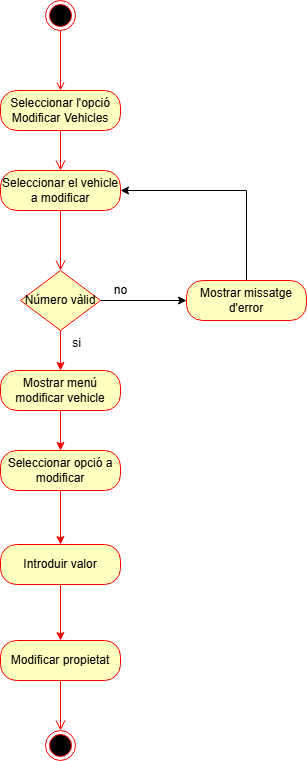

The diagram above was exported from draw.io. Its source (the exported page's mxGraphModel, read from the mxfile embedded in the PNG):
<mxGraphModel dx="2033" dy="1112" grid="1" gridSize="10" guides="1" tooltips="1" connect="1" arrows="1" fold="1" page="1" pageScale="1" pageWidth="827" pageHeight="1169" math="0" shadow="0">
  <root>
    <mxCell id="0" />
    <mxCell id="1" parent="0" />
    <mxCell id="3Le1k3sepenE1xq-hTHM-4" style="edgeStyle=orthogonalEdgeStyle;rounded=0;orthogonalLoop=1;jettySize=auto;html=1;strokeColor=#FF0000;endArrow=open;endFill=0;" parent="1" source="3Le1k3sepenE1xq-hTHM-1" target="3Le1k3sepenE1xq-hTHM-2" edge="1">
      <mxGeometry relative="1" as="geometry" />
    </mxCell>
    <mxCell id="3Le1k3sepenE1xq-hTHM-1" value="" style="ellipse;html=1;shape=endState;fillColor=#000000;strokeColor=#ff0000;" parent="1" vertex="1">
      <mxGeometry x="399" y="40" width="30" height="30" as="geometry" />
    </mxCell>
    <mxCell id="3Le1k3sepenE1xq-hTHM-2" value="Seleccionar l'opció Modificar Vehicles" style="rounded=1;whiteSpace=wrap;html=1;arcSize=40;fontColor=#000000;fillColor=#ffffc0;strokeColor=#ff0000;" parent="1" vertex="1">
      <mxGeometry x="354" y="130" width="120" height="40" as="geometry" />
    </mxCell>
    <mxCell id="3Le1k3sepenE1xq-hTHM-3" value="" style="edgeStyle=orthogonalEdgeStyle;html=1;verticalAlign=bottom;endArrow=open;endSize=8;strokeColor=#ff0000;rounded=0;entryX=0.5;entryY=0;entryDx=0;entryDy=0;" parent="1" source="3Le1k3sepenE1xq-hTHM-2" target="3Le1k3sepenE1xq-hTHM-5" edge="1">
      <mxGeometry relative="1" as="geometry">
        <mxPoint x="414" y="260" as="targetPoint" />
      </mxGeometry>
    </mxCell>
    <mxCell id="3Le1k3sepenE1xq-hTHM-5" value="Seleccionar el vehicle a modificar" style="rounded=1;whiteSpace=wrap;html=1;arcSize=40;fontColor=#000000;fillColor=#ffffc0;strokeColor=#ff0000;" parent="1" vertex="1">
      <mxGeometry x="354" y="210" width="120" height="40" as="geometry" />
    </mxCell>
    <mxCell id="3Le1k3sepenE1xq-hTHM-6" value="" style="edgeStyle=orthogonalEdgeStyle;html=1;verticalAlign=bottom;endArrow=open;endSize=8;strokeColor=#ff0000;rounded=0;entryX=0.5;entryY=0;entryDx=0;entryDy=0;" parent="1" source="3Le1k3sepenE1xq-hTHM-5" target="MH8yWr8gc7nOZ2Htu36i-1" edge="1">
      <mxGeometry relative="1" as="geometry">
        <mxPoint x="414" y="300" as="targetPoint" />
      </mxGeometry>
    </mxCell>
    <mxCell id="MH8yWr8gc7nOZ2Htu36i-8" style="edgeStyle=orthogonalEdgeStyle;rounded=0;orthogonalLoop=1;jettySize=auto;html=1;entryX=0.5;entryY=0;entryDx=0;entryDy=0;strokeColor=light-dark(#ff0000, #ededed);" edge="1" parent="1" source="3Le1k3sepenE1xq-hTHM-7" target="MH8yWr8gc7nOZ2Htu36i-7">
      <mxGeometry relative="1" as="geometry" />
    </mxCell>
    <mxCell id="3Le1k3sepenE1xq-hTHM-7" value="Mostrar menú modificar vehicle" style="rounded=1;whiteSpace=wrap;html=1;arcSize=40;fontColor=#000000;fillColor=#ffffc0;strokeColor=#ff0000;" parent="1" vertex="1">
      <mxGeometry x="354" y="410" width="120" height="40" as="geometry" />
    </mxCell>
    <mxCell id="3Le1k3sepenE1xq-hTHM-9" value="Modificar propietat" style="rounded=1;whiteSpace=wrap;html=1;arcSize=40;fontColor=#000000;fillColor=#ffffc0;strokeColor=#ff0000;" parent="1" vertex="1">
      <mxGeometry x="354" y="680" width="120" height="40" as="geometry" />
    </mxCell>
    <mxCell id="3Le1k3sepenE1xq-hTHM-10" value="" style="edgeStyle=orthogonalEdgeStyle;html=1;verticalAlign=bottom;endArrow=open;endSize=8;strokeColor=#ff0000;rounded=0;entryX=0.5;entryY=0;entryDx=0;entryDy=0;" parent="1" source="3Le1k3sepenE1xq-hTHM-9" target="3Le1k3sepenE1xq-hTHM-11" edge="1">
      <mxGeometry relative="1" as="geometry">
        <mxPoint x="414" y="820" as="targetPoint" />
      </mxGeometry>
    </mxCell>
    <mxCell id="3Le1k3sepenE1xq-hTHM-11" value="" style="ellipse;html=1;shape=endState;fillColor=#000000;strokeColor=#ff0000;" parent="1" vertex="1">
      <mxGeometry x="399" y="770" width="30" height="30" as="geometry" />
    </mxCell>
    <mxCell id="MH8yWr8gc7nOZ2Htu36i-3" style="edgeStyle=orthogonalEdgeStyle;rounded=0;orthogonalLoop=1;jettySize=auto;html=1;entryX=0;entryY=0.5;entryDx=0;entryDy=0;" edge="1" parent="1" source="MH8yWr8gc7nOZ2Htu36i-1" target="MH8yWr8gc7nOZ2Htu36i-2">
      <mxGeometry relative="1" as="geometry" />
    </mxCell>
    <mxCell id="MH8yWr8gc7nOZ2Htu36i-5" style="edgeStyle=orthogonalEdgeStyle;rounded=0;orthogonalLoop=1;jettySize=auto;html=1;entryX=0.5;entryY=0;entryDx=0;entryDy=0;strokeColor=light-dark(#ff0000, #ededed);" edge="1" parent="1" source="MH8yWr8gc7nOZ2Htu36i-1" target="3Le1k3sepenE1xq-hTHM-7">
      <mxGeometry relative="1" as="geometry">
        <mxPoint x="414" y="460" as="targetPoint" />
      </mxGeometry>
    </mxCell>
    <mxCell id="MH8yWr8gc7nOZ2Htu36i-1" value="Número vàlid" style="rhombus;whiteSpace=wrap;html=1;fillColor=light-dark(#ffffc0, #ededed);strokeColor=light-dark(#ff0000, #ededed);" vertex="1" parent="1">
      <mxGeometry x="374" y="310" width="80" height="60" as="geometry" />
    </mxCell>
    <mxCell id="MH8yWr8gc7nOZ2Htu36i-4" style="edgeStyle=orthogonalEdgeStyle;rounded=0;orthogonalLoop=1;jettySize=auto;html=1;entryX=1;entryY=0.5;entryDx=0;entryDy=0;" edge="1" parent="1" source="MH8yWr8gc7nOZ2Htu36i-2" target="3Le1k3sepenE1xq-hTHM-5">
      <mxGeometry relative="1" as="geometry">
        <Array as="points">
          <mxPoint x="600" y="230" />
        </Array>
      </mxGeometry>
    </mxCell>
    <mxCell id="MH8yWr8gc7nOZ2Htu36i-2" value="Mostrar missatge d'error" style="rounded=1;whiteSpace=wrap;html=1;arcSize=40;fontColor=#000000;fillColor=#ffffc0;strokeColor=#ff0000;" vertex="1" parent="1">
      <mxGeometry x="540" y="320" width="120" height="40" as="geometry" />
    </mxCell>
    <mxCell id="MH8yWr8gc7nOZ2Htu36i-10" style="edgeStyle=orthogonalEdgeStyle;rounded=0;orthogonalLoop=1;jettySize=auto;html=1;entryX=0.5;entryY=0;entryDx=0;entryDy=0;strokeColor=light-dark(#ff0000, #ededed);" edge="1" parent="1" source="MH8yWr8gc7nOZ2Htu36i-7" target="MH8yWr8gc7nOZ2Htu36i-18">
      <mxGeometry relative="1" as="geometry">
        <mxPoint x="414" y="580" as="targetPoint" />
      </mxGeometry>
    </mxCell>
    <mxCell id="MH8yWr8gc7nOZ2Htu36i-7" value="Seleccionar opció a modificar" style="rounded=1;whiteSpace=wrap;html=1;arcSize=40;fontColor=#000000;fillColor=#ffffc0;strokeColor=#ff0000;" vertex="1" parent="1">
      <mxGeometry x="354" y="490" width="120" height="40" as="geometry" />
    </mxCell>
    <mxCell id="MH8yWr8gc7nOZ2Htu36i-13" value="no" style="text;html=1;align=center;verticalAlign=middle;resizable=0;points=[];autosize=1;strokeColor=none;fillColor=none;" vertex="1" parent="1">
      <mxGeometry x="454" y="315" width="40" height="30" as="geometry" />
    </mxCell>
    <mxCell id="MH8yWr8gc7nOZ2Htu36i-15" value="si" style="text;html=1;align=center;verticalAlign=middle;resizable=0;points=[];autosize=1;strokeColor=none;fillColor=none;" vertex="1" parent="1">
      <mxGeometry x="415" y="368" width="30" height="30" as="geometry" />
    </mxCell>
    <mxCell id="MH8yWr8gc7nOZ2Htu36i-21" style="edgeStyle=orthogonalEdgeStyle;rounded=0;orthogonalLoop=1;jettySize=auto;html=1;entryX=0.5;entryY=0;entryDx=0;entryDy=0;strokeColor=light-dark(#ff0000, #ededed);" edge="1" parent="1" source="MH8yWr8gc7nOZ2Htu36i-18" target="3Le1k3sepenE1xq-hTHM-9">
      <mxGeometry relative="1" as="geometry" />
    </mxCell>
    <mxCell id="MH8yWr8gc7nOZ2Htu36i-18" value="Introduir valor" style="rounded=1;whiteSpace=wrap;html=1;arcSize=40;fontColor=#000000;fillColor=#ffffc0;strokeColor=#ff0000;" vertex="1" parent="1">
      <mxGeometry x="354" y="584" width="120" height="40" as="geometry" />
    </mxCell>
  </root>
</mxGraphModel>